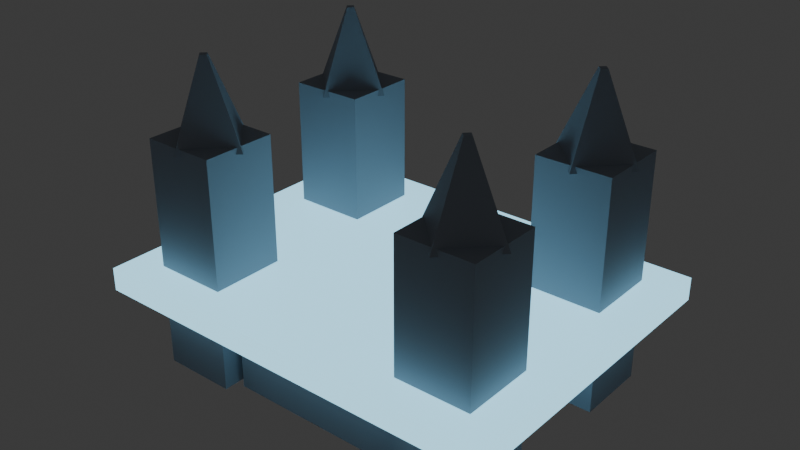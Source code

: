 # Source: structure_submerged_ice_citadel.blend  (saved by Blender 5.3.31; exported with 4.5.12 LTS)
import bpy
from mathutils import Matrix  # noqa: F401  (used for matrix-valued properties, if any)

bpy.ops.wm.read_factory_settings(use_empty=True)
scene = bpy.context.scene
scene.name = 'Scene'

# ---- collections
col_collection = bpy.data.collections.new('Collection'); scene.collection.children.link(col_collection)

# ---- materials (node trees are filled in below, after node groups)
mat_mat_translucent_sheet_ice = bpy.data.materials.new('mat_translucent_sheet_ice')
mat_mat_ancient_submerged_stone = bpy.data.materials.new('mat_ancient_submerged_stone')

# ---- material node trees
mat_mat_translucent_sheet_ice.use_nodes = True; mat_mat_translucent_sheet_ice.node_tree.nodes.clear()
_N = mat_mat_translucent_sheet_ice.node_tree.nodes; _L = mat_mat_translucent_sheet_ice.node_tree.links
n0 = _N.new('ShaderNodeBsdfPrincipled'); n0.name = 'Principled BSDF'; n0.location = (-200, 100)
n0.inputs[0].default_value = (0.4, 0.72, 0.9, 1.0)
n0.inputs[2].default_value = 0.1
n0.inputs[10].default_value = 0.005
n0.inputs[27].default_value = (0.35, 0.75, 0.95, 1.0)
n0.inputs[28].default_value = 1.5
n1 = _N.new('ShaderNodeOutputMaterial'); n1.name = 'Material Output'; n1.location = (200, 100)
_L.new(n0.outputs[0], n1.inputs[0])
n1.is_active_output = True
mat_mat_ancient_submerged_stone.use_nodes = True; mat_mat_ancient_submerged_stone.node_tree.nodes.clear()
_N = mat_mat_ancient_submerged_stone.node_tree.nodes; _L = mat_mat_ancient_submerged_stone.node_tree.links
n0 = _N.new('ShaderNodeBsdfPrincipled'); n0.name = 'Principled BSDF'; n0.location = (-200, 100)
n0.inputs[0].default_value = (0.3, 0.35, 0.42, 1.0)
n0.inputs[2].default_value = 0.7
n0.inputs[10].default_value = 0.005
n1 = _N.new('ShaderNodeOutputMaterial'); n1.name = 'Material Output'; n1.location = (200, 100)
_L.new(n0.outputs[0], n1.inputs[0])
n1.is_active_output = True

# ---- world
world_world = bpy.data.worlds.new('World'); scene.world = world_world
world_world.use_nodes = True; world_world.node_tree.nodes.clear()
_N = world_world.node_tree.nodes; _L = world_world.node_tree.links
n0 = _N.new('ShaderNodeOutputWorld'); n0.name = 'World Output'; n0.location = (200, 100)
n1 = _N.new('ShaderNodeBackground'); n1.name = 'Background'; n1.location = (-200, 100)
n1.inputs[0].default_value = (0.05088, 0.05088, 0.05088, 1.0)
_L.new(n1.outputs[0], n0.inputs[0])
n0.is_active_output = True
world_world.color = (0.05088, 0.05088, 0.05088)
world_world.sun_shadow_jitter_overblur = 0.0

# ---- meshes
me_cube = bpy.data.meshes.new('Cube')
me_cube.from_pydata([(-0.5, -0.5, -0.5), (-0.5, -0.5, 0.5), (-0.5, 0.5, -0.5), (-0.5, 0.5, 0.5), (0.5, -0.5, -0.5), (0.5, -0.5, 0.5), (0.5, 0.5, -0.5), (0.5, 0.5, 0.5)], [], [(0, 1, 3, 2), (2, 3, 7, 6), (6, 7, 5, 4), (4, 5, 1, 0), (2, 6, 4, 0), (7, 3, 1, 5)])
_uv = me_cube.uv_layers.new(name='UVMap')
_uv.uv.foreach_set('vector', [0.375, 0.0, 0.625, 0.0, 0.625, 0.25, 0.375, 0.25, 0.375, 0.25, 0.625, 0.25, 0.625, 0.5, 0.375, 0.5, 0.375, 0.5, 0.625, 0.5, 0.625, 0.75, 0.375, 0.75, 0.375, 0.75, 0.625, 0.75, 0.625, 1.0, 0.375, 1.0, 0.125, 0.5, 0.375, 0.5, 0.375, 0.75, 0.125, 0.75, 0.625, 0.5, 0.875, 0.5, 0.875, 0.75, 0.625, 0.75])
me_cube.materials.append(mat_mat_translucent_sheet_ice)
me_cube.update()
me_cube_001 = bpy.data.meshes.new('Cube.001')
me_cube_001.from_pydata([(-0.5, -0.5, -0.5), (-0.5, -0.5, 0.5), (-0.5, 0.5, -0.5), (-0.5, 0.5, 0.5), (0.5, -0.5, -0.5), (0.5, -0.5, 0.5), (0.5, 0.5, -0.5), (0.5, 0.5, 0.5)], [], [(0, 1, 3, 2), (2, 3, 7, 6), (6, 7, 5, 4), (4, 5, 1, 0), (2, 6, 4, 0), (7, 3, 1, 5)])
_uv = me_cube_001.uv_layers.new(name='UVMap')
_uv.uv.foreach_set('vector', [0.375, 0.0, 0.625, 0.0, 0.625, 0.25, 0.375, 0.25, 0.375, 0.25, 0.625, 0.25, 0.625, 0.5, 0.375, 0.5, 0.375, 0.5, 0.625, 0.5, 0.625, 0.75, 0.375, 0.75, 0.375, 0.75, 0.625, 0.75, 0.625, 1.0, 0.375, 1.0, 0.125, 0.5, 0.375, 0.5, 0.375, 0.75, 0.125, 0.75, 0.625, 0.5, 0.875, 0.5, 0.875, 0.75, 0.625, 0.75])
me_cube_001.materials.append(mat_mat_ancient_submerged_stone)
me_cube_001.update()
me_cone = bpy.data.meshes.new('Cone')
me_cone.from_pydata([(0.0, 1.8, -1.75), (0.0, 0.2, 1.75), (1.8, 0.0, -1.75), (0.2, 0.0, 1.75), (0.0, -1.8, -1.75), (0.0, -0.2, 1.75), (-1.8, 0.0, -1.75), (-0.2, 0.0, 1.75)], [], [(0, 1, 3, 2), (2, 3, 5, 4), (3, 1, 7, 5), (4, 5, 7, 6), (6, 7, 1, 0), (0, 2, 4, 6)])
_uv = me_cone.uv_layers.new(name='UVMap')
_uv.uv.foreach_set('vector', [1.0, 0.5, 1.0, 1.0, 0.75, 1.0, 0.75, 0.5, 0.75, 0.5, 0.75, 1.0, 0.5, 1.0, 0.5, 0.5, 0.49, 0.25, 0.25, 0.49, 0.01, 0.25, 0.25, 0.01, 0.5, 0.5, 0.5, 1.0, 0.25, 1.0, 0.25, 0.5, 0.25, 0.5, 0.25, 1.0, 0.0, 1.0, 0.0, 0.5, 0.75, 0.49, 0.99, 0.25, 0.75, 0.01, 0.51, 0.25])
me_cone.materials.append(mat_mat_ancient_submerged_stone)
me_cone.update()
me_cube_002 = bpy.data.meshes.new('Cube.002')
me_cube_002.from_pydata([(-0.5, -0.5, -0.5), (-0.5, -0.5, 0.5), (-0.5, 0.5, -0.5), (-0.5, 0.5, 0.5), (0.5, -0.5, -0.5), (0.5, -0.5, 0.5), (0.5, 0.5, -0.5), (0.5, 0.5, 0.5)], [], [(0, 1, 3, 2), (2, 3, 7, 6), (6, 7, 5, 4), (4, 5, 1, 0), (2, 6, 4, 0), (7, 3, 1, 5)])
_uv = me_cube_002.uv_layers.new(name='UVMap')
_uv.uv.foreach_set('vector', [0.375, 0.0, 0.625, 0.0, 0.625, 0.25, 0.375, 0.25, 0.375, 0.25, 0.625, 0.25, 0.625, 0.5, 0.375, 0.5, 0.375, 0.5, 0.625, 0.5, 0.625, 0.75, 0.375, 0.75, 0.375, 0.75, 0.625, 0.75, 0.625, 1.0, 0.375, 1.0, 0.125, 0.5, 0.375, 0.5, 0.375, 0.75, 0.125, 0.75, 0.625, 0.5, 0.875, 0.5, 0.875, 0.75, 0.625, 0.75])
me_cube_002.materials.append(mat_mat_ancient_submerged_stone)
me_cube_002.update()
me_cone_001 = bpy.data.meshes.new('Cone.001')
me_cone_001.from_pydata([(0.0, 1.8, -1.75), (0.0, 0.2, 1.75), (1.8, 0.0, -1.75), (0.2, 0.0, 1.75), (0.0, -1.8, -1.75), (0.0, -0.2, 1.75), (-1.8, 0.0, -1.75), (-0.2, 0.0, 1.75)], [], [(0, 1, 3, 2), (2, 3, 5, 4), (3, 1, 7, 5), (4, 5, 7, 6), (6, 7, 1, 0), (0, 2, 4, 6)])
_uv = me_cone_001.uv_layers.new(name='UVMap')
_uv.uv.foreach_set('vector', [1.0, 0.5, 1.0, 1.0, 0.75, 1.0, 0.75, 0.5, 0.75, 0.5, 0.75, 1.0, 0.5, 1.0, 0.5, 0.5, 0.49, 0.25, 0.25, 0.49, 0.01, 0.25, 0.25, 0.01, 0.5, 0.5, 0.5, 1.0, 0.25, 1.0, 0.25, 0.5, 0.25, 0.5, 0.25, 1.0, 0.0, 1.0, 0.0, 0.5, 0.75, 0.49, 0.99, 0.25, 0.75, 0.01, 0.51, 0.25])
me_cone_001.materials.append(mat_mat_ancient_submerged_stone)
me_cone_001.update()
me_cube_003 = bpy.data.meshes.new('Cube.003')
me_cube_003.from_pydata([(-0.5, -0.5, -0.5), (-0.5, -0.5, 0.5), (-0.5, 0.5, -0.5), (-0.5, 0.5, 0.5), (0.5, -0.5, -0.5), (0.5, -0.5, 0.5), (0.5, 0.5, -0.5), (0.5, 0.5, 0.5)], [], [(0, 1, 3, 2), (2, 3, 7, 6), (6, 7, 5, 4), (4, 5, 1, 0), (2, 6, 4, 0), (7, 3, 1, 5)])
_uv = me_cube_003.uv_layers.new(name='UVMap')
_uv.uv.foreach_set('vector', [0.375, 0.0, 0.625, 0.0, 0.625, 0.25, 0.375, 0.25, 0.375, 0.25, 0.625, 0.25, 0.625, 0.5, 0.375, 0.5, 0.375, 0.5, 0.625, 0.5, 0.625, 0.75, 0.375, 0.75, 0.375, 0.75, 0.625, 0.75, 0.625, 1.0, 0.375, 1.0, 0.125, 0.5, 0.375, 0.5, 0.375, 0.75, 0.125, 0.75, 0.625, 0.5, 0.875, 0.5, 0.875, 0.75, 0.625, 0.75])
me_cube_003.materials.append(mat_mat_ancient_submerged_stone)
me_cube_003.update()
me_cone_002 = bpy.data.meshes.new('Cone.002')
me_cone_002.from_pydata([(0.0, 1.8, -1.75), (0.0, 0.2, 1.75), (1.8, 0.0, -1.75), (0.2, 0.0, 1.75), (0.0, -1.8, -1.75), (0.0, -0.2, 1.75), (-1.8, 0.0, -1.75), (-0.2, 0.0, 1.75)], [], [(0, 1, 3, 2), (2, 3, 5, 4), (3, 1, 7, 5), (4, 5, 7, 6), (6, 7, 1, 0), (0, 2, 4, 6)])
_uv = me_cone_002.uv_layers.new(name='UVMap')
_uv.uv.foreach_set('vector', [1.0, 0.5, 1.0, 1.0, 0.75, 1.0, 0.75, 0.5, 0.75, 0.5, 0.75, 1.0, 0.5, 1.0, 0.5, 0.5, 0.49, 0.25, 0.25, 0.49, 0.01, 0.25, 0.25, 0.01, 0.5, 0.5, 0.5, 1.0, 0.25, 1.0, 0.25, 0.5, 0.25, 0.5, 0.25, 1.0, 0.0, 1.0, 0.0, 0.5, 0.75, 0.49, 0.99, 0.25, 0.75, 0.01, 0.51, 0.25])
me_cone_002.materials.append(mat_mat_ancient_submerged_stone)
me_cone_002.update()
me_cube_004 = bpy.data.meshes.new('Cube.004')
me_cube_004.from_pydata([(-0.5, -0.5, -0.5), (-0.5, -0.5, 0.5), (-0.5, 0.5, -0.5), (-0.5, 0.5, 0.5), (0.5, -0.5, -0.5), (0.5, -0.5, 0.5), (0.5, 0.5, -0.5), (0.5, 0.5, 0.5)], [], [(0, 1, 3, 2), (2, 3, 7, 6), (6, 7, 5, 4), (4, 5, 1, 0), (2, 6, 4, 0), (7, 3, 1, 5)])
_uv = me_cube_004.uv_layers.new(name='UVMap')
_uv.uv.foreach_set('vector', [0.375, 0.0, 0.625, 0.0, 0.625, 0.25, 0.375, 0.25, 0.375, 0.25, 0.625, 0.25, 0.625, 0.5, 0.375, 0.5, 0.375, 0.5, 0.625, 0.5, 0.625, 0.75, 0.375, 0.75, 0.375, 0.75, 0.625, 0.75, 0.625, 1.0, 0.375, 1.0, 0.125, 0.5, 0.375, 0.5, 0.375, 0.75, 0.125, 0.75, 0.625, 0.5, 0.875, 0.5, 0.875, 0.75, 0.625, 0.75])
me_cube_004.materials.append(mat_mat_ancient_submerged_stone)
me_cube_004.update()
me_cone_003 = bpy.data.meshes.new('Cone.003')
me_cone_003.from_pydata([(0.0, 1.8, -1.75), (0.0, 0.2, 1.75), (1.8, 0.0, -1.75), (0.2, 0.0, 1.75), (0.0, -1.8, -1.75), (0.0, -0.2, 1.75), (-1.8, 0.0, -1.75), (-0.2, 0.0, 1.75)], [], [(0, 1, 3, 2), (2, 3, 5, 4), (3, 1, 7, 5), (4, 5, 7, 6), (6, 7, 1, 0), (0, 2, 4, 6)])
_uv = me_cone_003.uv_layers.new(name='UVMap')
_uv.uv.foreach_set('vector', [1.0, 0.5, 1.0, 1.0, 0.75, 1.0, 0.75, 0.5, 0.75, 0.5, 0.75, 1.0, 0.5, 1.0, 0.5, 0.5, 0.49, 0.25, 0.25, 0.49, 0.01, 0.25, 0.25, 0.01, 0.5, 0.5, 0.5, 1.0, 0.25, 1.0, 0.25, 0.5, 0.25, 0.5, 0.25, 1.0, 0.0, 1.0, 0.0, 0.5, 0.75, 0.49, 0.99, 0.25, 0.75, 0.01, 0.51, 0.25])
me_cone_003.materials.append(mat_mat_ancient_submerged_stone)
me_cone_003.update()
me_cube_005 = bpy.data.meshes.new('Cube.005')
me_cube_005.from_pydata([(-0.5, -0.5, -0.5), (-0.5, -0.5, 0.5), (-0.5, 0.5, -0.5), (-0.5, 0.5, 0.5), (0.5, -0.5, -0.5), (0.5, -0.5, 0.5), (0.5, 0.5, -0.5), (0.5, 0.5, 0.5)], [], [(0, 1, 3, 2), (2, 3, 7, 6), (6, 7, 5, 4), (4, 5, 1, 0), (2, 6, 4, 0), (7, 3, 1, 5)])
_uv = me_cube_005.uv_layers.new(name='UVMap')
_uv.uv.foreach_set('vector', [0.375, 0.0, 0.625, 0.0, 0.625, 0.25, 0.375, 0.25, 0.375, 0.25, 0.625, 0.25, 0.625, 0.5, 0.375, 0.5, 0.375, 0.5, 0.625, 0.5, 0.625, 0.75, 0.375, 0.75, 0.375, 0.75, 0.625, 0.75, 0.625, 1.0, 0.375, 1.0, 0.125, 0.5, 0.375, 0.5, 0.375, 0.75, 0.125, 0.75, 0.625, 0.5, 0.875, 0.5, 0.875, 0.75, 0.625, 0.75])
me_cube_005.materials.append(mat_mat_ancient_submerged_stone)
me_cube_005.update()

# ---- objects
ob_translucent_ice_sheet = bpy.data.objects.new('Translucent_Ice_Sheet', me_cube)
ob_submerged_tower_1 = bpy.data.objects.new('Submerged_Tower_1', me_cube_001)
ob_tower_spire_1 = bpy.data.objects.new('Tower_Spire_1', me_cone)
ob_submerged_tower_2 = bpy.data.objects.new('Submerged_Tower_2', me_cube_002)
ob_tower_spire_2 = bpy.data.objects.new('Tower_Spire_2', me_cone_001)
ob_submerged_tower_3 = bpy.data.objects.new('Submerged_Tower_3', me_cube_003)
ob_tower_spire_3 = bpy.data.objects.new('Tower_Spire_3', me_cone_002)
ob_submerged_tower_4 = bpy.data.objects.new('Submerged_Tower_4', me_cube_004)
ob_tower_spire_4 = bpy.data.objects.new('Tower_Spire_4', me_cone_003)
ob_submerged_central_nave = bpy.data.objects.new('Submerged_Central_Nave', me_cube_005)

# ---- transforms, parenting, visibility, modifiers, constraints
ob_translucent_ice_sheet.location = (0.0, 0.0, 4.0)
ob_translucent_ice_sheet.scale = (18.0, 14.0, 1.0)
ob_submerged_tower_1.location = (-6.0, -4.0, 5.0)
ob_submerged_tower_1.scale = (3.2, 3.2, 10.0)
ob_tower_spire_1.location = (-6.0, -4.0, 11.5)
ob_submerged_tower_2.location = (6.0, -4.0, 5.0)
ob_submerged_tower_2.scale = (3.2, 3.2, 10.0)
ob_tower_spire_2.location = (6.0, -4.0, 11.5)
ob_submerged_tower_3.location = (-6.0, 4.0, 5.0)
ob_submerged_tower_3.scale = (3.2, 3.2, 10.0)
ob_tower_spire_3.location = (-6.0, 4.0, 11.5)
ob_submerged_tower_4.location = (6.0, 4.0, 5.0)
ob_submerged_tower_4.scale = (3.2, 3.2, 10.0)
ob_tower_spire_4.location = (6.0, 4.0, 11.5)
ob_submerged_central_nave.location = (0.0, 0.0, 2.0)
ob_submerged_central_nave.scale = (8.0, 10.0, 4.0)

# ---- collection membership
col_collection.objects.link(ob_translucent_ice_sheet)
col_collection.objects.link(ob_submerged_tower_1)
col_collection.objects.link(ob_tower_spire_1)
col_collection.objects.link(ob_submerged_tower_2)
col_collection.objects.link(ob_tower_spire_2)
col_collection.objects.link(ob_submerged_tower_3)
col_collection.objects.link(ob_tower_spire_3)
col_collection.objects.link(ob_submerged_tower_4)
col_collection.objects.link(ob_tower_spire_4)
col_collection.objects.link(ob_submerged_central_nave)

# ---- scene / render settings (as saved in the file)
scene.frame_start = 1; scene.frame_end = 250; scene.frame_set(1)
scene.render.engine = 'BLENDER_EEVEE_NEXT'
scene.render.bake_bias = 0.0
scene.render.bake_samples = 0
scene.render.compositor_device = 'GPU'
scene.eevee.use_volume_custom_range = False
scene.eevee.fast_gi_thickness_near = 0.1
scene.eevee.fast_gi_thickness_far = 0.0
scene.eevee.ray_tracing_options.screen_trace_thickness = 0.1
bpy.context.view_layer.update()

# ---- added for rendering (the .blend has no active camera): camera
cam_auto = bpy.data.cameras.new('AutoCamera')
cam_auto.lens = 50.0
cam_auto.sensor_width = 36.0
cam_auto.clip_end = 1000.0
ob_auto_camera = bpy.data.objects.new('AutoCamera', cam_auto)
scene.collection.objects.link(ob_auto_camera)
ob_auto_camera.location = (24.4014, -29.2817, 26.1461)
ob_auto_camera.rotation_euler = (1.09748, -7.21219e-08, 0.694738)
scene.camera = ob_auto_camera
bpy.context.view_layer.update()
